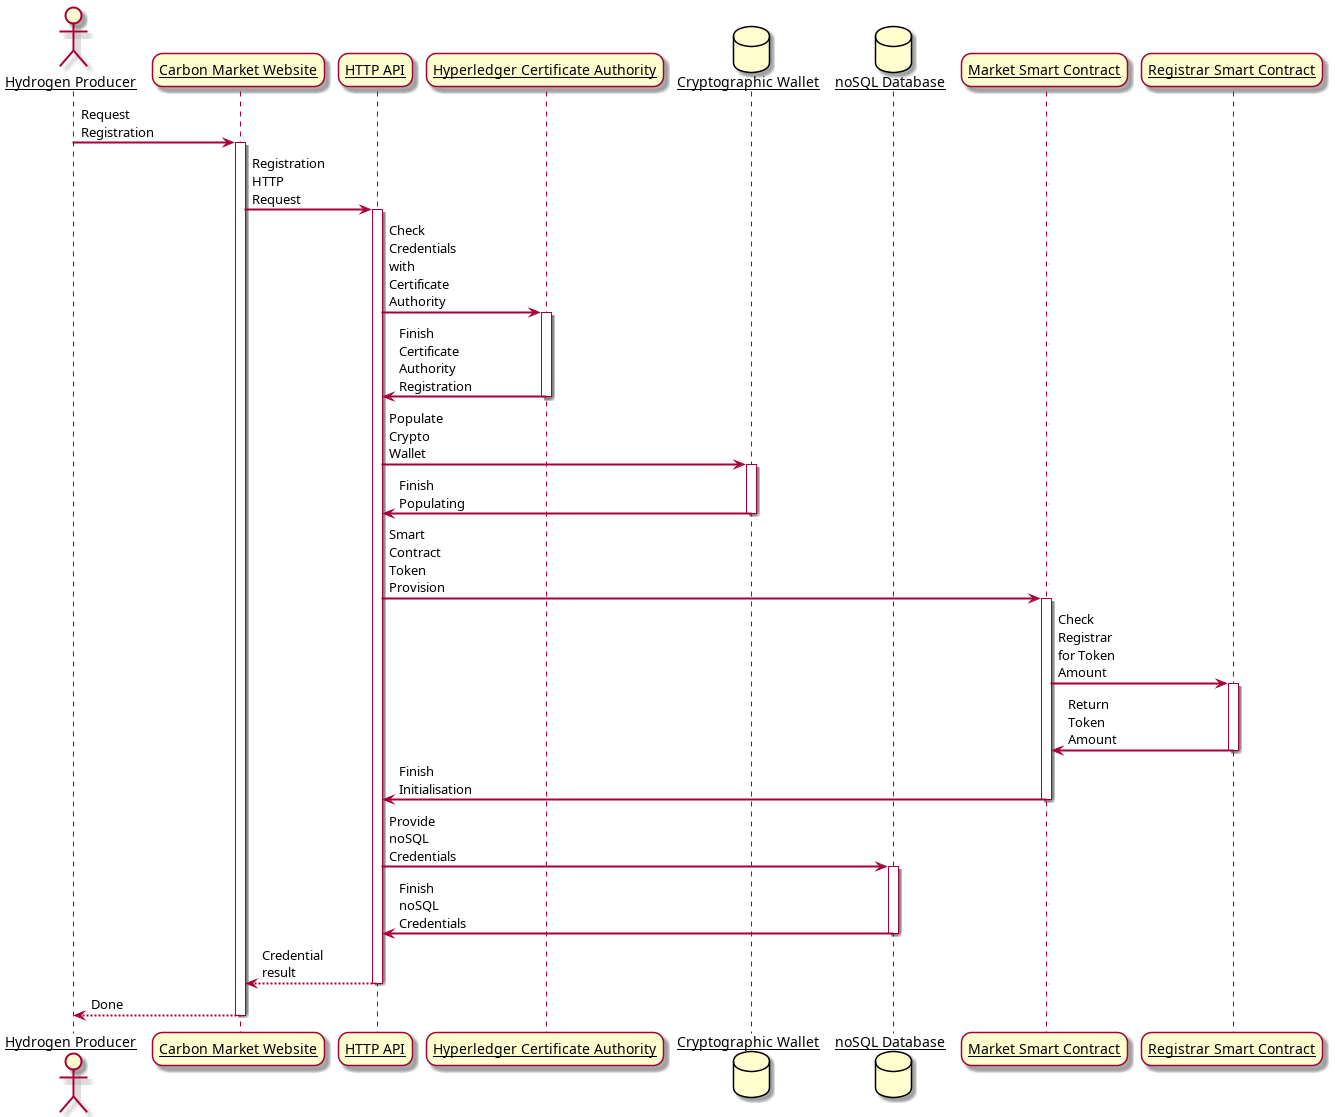

The diagram above was rendered by PlantUML. Its source (embedded in the PNG):
@startuml AccontCreation
skinparam sequenceArrowThickness 2
skinparam roundcorner 20
skinparam maxmessagesize 60
skinparam sequenceParticipant underline

actor "Hydrogen Producer" as User
participant "Carbon Market Website" as A
participant "HTTP API" as B
participant "Hyperledger Certificate Authority" as C
database "Cryptographic Wallet" as D
database "noSQL Database" as E
participant "Market Smart Contract" as F
participant "Registrar Smart Contract" as G

User -> A: Request Registration
activate A

A -> B: Registration HTTP Request
activate B

B -> C: Check Credentials with Certificate Authority
activate C
C -> B: Finish Certificate Authority Registration
deactivate C
B -> D: Populate Crypto Wallet
activate D
D -> B: Finish Populating
deactivate D
B -> F: Smart Contract Token Provision
activate F
F -> G: Check Registrar for Token Amount
activate G
G -> F: Return Token Amount
deactivate G
F -> B: Finish Initialisation
deactivate F
B -> E: Provide noSQL Credentials
activate E
E -> B: Finish noSQL Credentials
deactivate E

B --> A: Credential result
deactivate B

A --> User: Done
deactivate A

@enduml